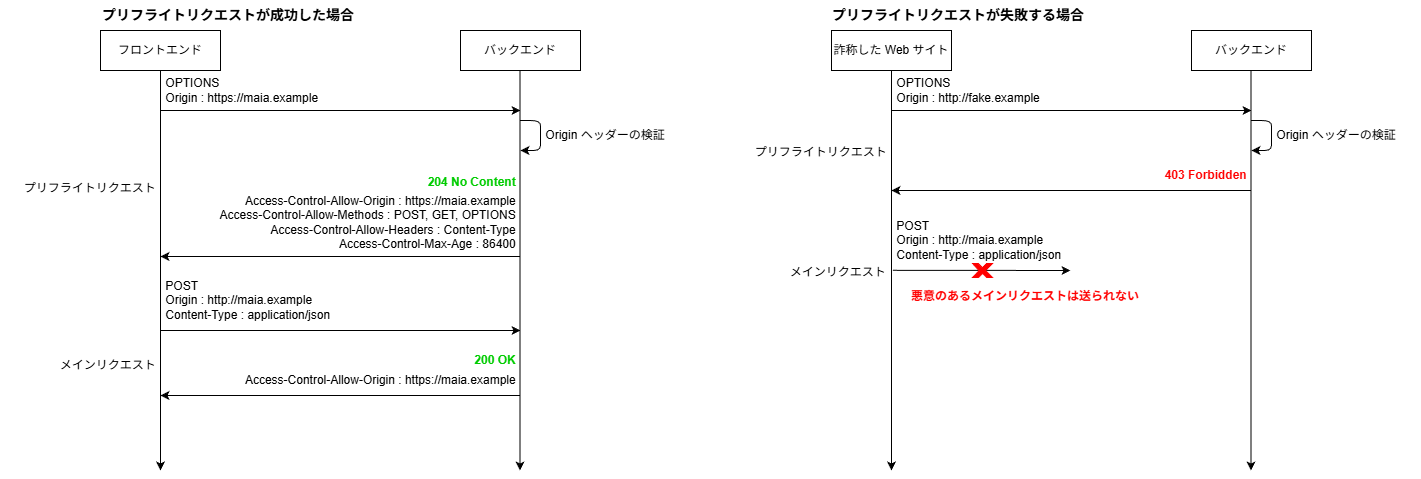

The diagram above was exported from draw.io. Its source (the exported page's mxGraphModel, read from the mxfile embedded in the PNG):
<mxGraphModel dx="1426" dy="841" grid="1" gridSize="10" guides="1" tooltips="1" connect="1" arrows="1" fold="1" page="1" pageScale="1" pageWidth="827" pageHeight="1169" math="0" shadow="0">
  <root>
    <mxCell id="0" />
    <mxCell id="1" parent="0" />
    <mxCell id="2" parent="1" style="rounded=0;whiteSpace=wrap;html=1;" value="フロントエンド" vertex="1">
      <mxGeometry height="40" width="120" x="110" y="80" as="geometry" />
    </mxCell>
    <mxCell id="3" parent="1" style="rounded=0;whiteSpace=wrap;html=1;" value="バックエンド" vertex="1">
      <mxGeometry height="40" width="120" x="470" y="80" as="geometry" />
    </mxCell>
    <mxCell id="4" edge="1" parent="1" source="2" style="endArrow=classic;html=1;exitX=0.5;exitY=1;exitDx=0;exitDy=0;" value="">
      <mxGeometry height="50" relative="1" width="50" as="geometry">
        <mxPoint x="380" y="330" as="sourcePoint" />
        <mxPoint x="170" y="520" as="targetPoint" />
      </mxGeometry>
    </mxCell>
    <mxCell id="5" edge="1" parent="1" style="endArrow=classic;html=1;exitX=0.5;exitY=1;exitDx=0;exitDy=0;" value="">
      <mxGeometry height="50" relative="1" width="50" as="geometry">
        <mxPoint x="529.5" y="120" as="sourcePoint" />
        <mxPoint x="529.5" y="520" as="targetPoint" />
      </mxGeometry>
    </mxCell>
    <mxCell id="6" edge="1" parent="1" style="endArrow=classic;html=1;" value="">
      <mxGeometry height="50" relative="1" width="50" as="geometry">
        <mxPoint x="170" y="160" as="sourcePoint" />
        <mxPoint x="530" y="160" as="targetPoint" />
      </mxGeometry>
    </mxCell>
    <mxCell id="7" parent="1" style="text;html=1;align=left;verticalAlign=middle;resizable=0;points=[];autosize=1;strokeColor=none;fillColor=none;" value="&amp;nbsp;OPTIONS&lt;br&gt;&amp;nbsp;Origin : https://maia.example" vertex="1">
      <mxGeometry height="40" width="180" x="170" y="120" as="geometry" />
    </mxCell>
    <mxCell id="10" edge="1" parent="1" style="endArrow=classic;html=1;" value="">
      <mxGeometry height="50" relative="1" width="50" as="geometry">
        <Array as="points">
          <mxPoint x="550" y="170" />
          <mxPoint x="550" y="180" />
          <mxPoint x="550" y="200" />
        </Array>
        <mxPoint x="530" y="170" as="sourcePoint" />
        <mxPoint x="530" y="200" as="targetPoint" />
      </mxGeometry>
    </mxCell>
    <mxCell id="11" parent="1" style="text;html=1;align=left;verticalAlign=middle;resizable=0;points=[];autosize=1;strokeColor=none;fillColor=none;" value="&amp;nbsp;Origin ヘッダーの検証" vertex="1">
      <mxGeometry height="30" width="150" x="550" y="170" as="geometry" />
    </mxCell>
    <mxCell id="12" edge="1" parent="1" style="endArrow=classic;html=1;" value="">
      <mxGeometry height="50" relative="1" width="50" as="geometry">
        <mxPoint x="530" y="306" as="sourcePoint" />
        <mxPoint x="170" y="306" as="targetPoint" />
      </mxGeometry>
    </mxCell>
    <mxCell id="13" parent="1" style="text;html=1;align=right;verticalAlign=middle;resizable=0;points=[];autosize=1;strokeColor=none;fillColor=none;" value="&lt;b&gt;&lt;font style=&quot;color: rgb(0, 204, 0);&quot;&gt;&amp;nbsp; &amp;nbsp; &amp;nbsp;204 No Content&amp;nbsp;&lt;/font&gt;&lt;/b&gt;" vertex="1">
      <mxGeometry height="30" width="130" x="400" y="217" as="geometry" />
    </mxCell>
    <mxCell id="15" parent="1" style="text;html=1;align=right;verticalAlign=middle;resizable=0;points=[];autosize=1;strokeColor=none;fillColor=none;" value="&lt;font style=&quot;color: rgb(0, 0, 0);&quot;&gt;Access-Control-Allow-Origin : https://maia.example&amp;nbsp;&lt;br&gt;Access-Control-Allow-Methods : POST, GET, OPTIONS&amp;nbsp;&lt;br&gt;Access-Control-Allow-Headers : Content-Type&amp;nbsp;&lt;br&gt;Access-Control-Max-Age : 86400&amp;nbsp;&lt;/font&gt;" vertex="1">
      <mxGeometry height="70" width="320" x="210" y="237" as="geometry" />
    </mxCell>
    <mxCell id="16" parent="1" style="text;html=1;align=right;verticalAlign=middle;resizable=0;points=[];autosize=1;strokeColor=none;fillColor=none;" value="プリフライトリクエスト&amp;nbsp;" vertex="1">
      <mxGeometry height="30" width="160" x="10" y="223" as="geometry" />
    </mxCell>
    <mxCell id="17" edge="1" parent="1" style="endArrow=classic;html=1;" value="">
      <mxGeometry height="50" relative="1" width="50" as="geometry">
        <mxPoint x="170" y="380" as="sourcePoint" />
        <mxPoint x="530" y="380" as="targetPoint" />
      </mxGeometry>
    </mxCell>
    <mxCell id="18" parent="1" style="text;html=1;align=left;verticalAlign=middle;resizable=0;points=[];autosize=1;strokeColor=none;fillColor=none;" value="&amp;nbsp;POST&lt;br&gt;&amp;nbsp;Origin : http://maia.example&lt;br&gt;&amp;nbsp;Content-Type : application/json" vertex="1">
      <mxGeometry height="60" width="190" x="170" y="320" as="geometry" />
    </mxCell>
    <mxCell id="19" edge="1" parent="1" style="endArrow=classic;html=1;" value="">
      <mxGeometry height="50" relative="1" width="50" as="geometry">
        <mxPoint x="530" y="445" as="sourcePoint" />
        <mxPoint x="170" y="445" as="targetPoint" />
      </mxGeometry>
    </mxCell>
    <mxCell id="20" parent="1" style="text;html=1;align=right;verticalAlign=middle;resizable=0;points=[];autosize=1;strokeColor=none;fillColor=none;" value="&lt;b&gt;&lt;font style=&quot;color: rgb(0, 204, 0);&quot;&gt;&amp;nbsp; &amp;nbsp; &amp;nbsp;200 OK&amp;nbsp;&lt;/font&gt;&lt;/b&gt;" vertex="1">
      <mxGeometry height="30" width="80" x="450" y="395" as="geometry" />
    </mxCell>
    <mxCell id="21" parent="1" style="text;html=1;align=right;verticalAlign=middle;resizable=0;points=[];autosize=1;strokeColor=none;fillColor=none;" value="&lt;font style=&quot;color: rgb(0, 0, 0);&quot;&gt;Access-Control-Allow-Origin : https://maia.example&amp;nbsp;&lt;br&gt;&lt;/font&gt;" vertex="1">
      <mxGeometry height="30" width="300" x="230" y="415" as="geometry" />
    </mxCell>
    <mxCell id="22" parent="1" style="text;html=1;align=right;verticalAlign=middle;resizable=0;points=[];autosize=1;strokeColor=none;fillColor=none;" value="メインリクエスト&amp;nbsp;" vertex="1">
      <mxGeometry height="30" width="120" x="50" y="400" as="geometry" />
    </mxCell>
    <mxCell id="25" parent="1" style="rounded=0;whiteSpace=wrap;html=1;" value="詐称した Web サイト" vertex="1">
      <mxGeometry height="40" width="120" x="841" y="80" as="geometry" />
    </mxCell>
    <mxCell id="26" parent="1" style="rounded=0;whiteSpace=wrap;html=1;" value="バックエンド" vertex="1">
      <mxGeometry height="40" width="120" x="1201" y="80" as="geometry" />
    </mxCell>
    <mxCell id="27" edge="1" parent="1" source="25" style="endArrow=classic;html=1;exitX=0.5;exitY=1;exitDx=0;exitDy=0;" value="">
      <mxGeometry height="50" relative="1" width="50" as="geometry">
        <mxPoint x="1111" y="330" as="sourcePoint" />
        <mxPoint x="901" y="520" as="targetPoint" />
      </mxGeometry>
    </mxCell>
    <mxCell id="28" edge="1" parent="1" style="endArrow=classic;html=1;exitX=0.5;exitY=1;exitDx=0;exitDy=0;" value="">
      <mxGeometry height="50" relative="1" width="50" as="geometry">
        <mxPoint x="1260.5" y="120" as="sourcePoint" />
        <mxPoint x="1260.5" y="520" as="targetPoint" />
      </mxGeometry>
    </mxCell>
    <mxCell id="29" edge="1" parent="1" style="endArrow=classic;html=1;" value="">
      <mxGeometry height="50" relative="1" width="50" as="geometry">
        <mxPoint x="901" y="160" as="sourcePoint" />
        <mxPoint x="1261" y="160" as="targetPoint" />
      </mxGeometry>
    </mxCell>
    <mxCell id="30" parent="1" style="text;html=1;align=left;verticalAlign=middle;resizable=0;points=[];autosize=1;strokeColor=none;fillColor=none;" value="&amp;nbsp;OPTIONS&lt;br&gt;&amp;nbsp;Origin : http://fake.example" vertex="1">
      <mxGeometry height="40" width="170" x="901" y="120" as="geometry" />
    </mxCell>
    <mxCell id="31" edge="1" parent="1" style="endArrow=classic;html=1;" value="">
      <mxGeometry height="50" relative="1" width="50" as="geometry">
        <Array as="points">
          <mxPoint x="1281" y="170" />
          <mxPoint x="1281" y="180" />
          <mxPoint x="1281" y="200" />
        </Array>
        <mxPoint x="1261" y="170" as="sourcePoint" />
        <mxPoint x="1261" y="200" as="targetPoint" />
      </mxGeometry>
    </mxCell>
    <mxCell id="32" parent="1" style="text;html=1;align=left;verticalAlign=middle;resizable=0;points=[];autosize=1;strokeColor=none;fillColor=none;" value="&amp;nbsp;Origin ヘッダーの検証" vertex="1">
      <mxGeometry height="30" width="150" x="1281" y="170" as="geometry" />
    </mxCell>
    <mxCell id="33" edge="1" parent="1" style="endArrow=classic;html=1;" value="">
      <mxGeometry height="50" relative="1" width="50" as="geometry">
        <mxPoint x="1261" y="240" as="sourcePoint" />
        <mxPoint x="901" y="240" as="targetPoint" />
      </mxGeometry>
    </mxCell>
    <mxCell id="34" parent="1" style="text;html=1;align=right;verticalAlign=middle;resizable=0;points=[];autosize=1;strokeColor=none;fillColor=none;" value="&lt;b&gt;&lt;font style=&quot;color: rgb(255, 0, 0);&quot;&gt;&amp;nbsp; &amp;nbsp; &amp;nbsp;403 Forbidden&amp;nbsp;&lt;/font&gt;&lt;/b&gt;" vertex="1">
      <mxGeometry height="30" width="130" x="1131" y="210" as="geometry" />
    </mxCell>
    <mxCell id="36" parent="1" style="text;html=1;align=right;verticalAlign=middle;resizable=0;points=[];autosize=1;strokeColor=none;fillColor=none;" value="プリフライトリクエスト&amp;nbsp;" vertex="1">
      <mxGeometry height="30" width="160" x="741" y="187" as="geometry" />
    </mxCell>
    <mxCell id="37" edge="1" parent="1" style="endArrow=classic;html=1;exitX=1.028;exitY=0.427;exitDx=0;exitDy=0;exitPerimeter=0;" value="">
      <mxGeometry height="50" relative="1" width="50" as="geometry">
        <mxPoint x="902.3599999999999" y="319.80999999999995" as="sourcePoint" />
        <mxPoint x="1080" y="320" as="targetPoint" />
      </mxGeometry>
    </mxCell>
    <mxCell id="43" parent="1" style="text;html=1;align=right;verticalAlign=middle;resizable=0;points=[];autosize=1;strokeColor=none;fillColor=none;" value="メインリクエスト&amp;nbsp;" vertex="1">
      <mxGeometry height="30" width="120" x="780" y="307" as="geometry" />
    </mxCell>
    <mxCell id="44" parent="1" style="verticalLabelPosition=bottom;verticalAlign=top;html=1;shape=mxgraph.basic.x;fontColor=#FF0000;fillColor=#FF0000;strokeColor=#FF0000;" value="" vertex="1">
      <mxGeometry height="14" width="20" x="982" y="313" as="geometry" />
    </mxCell>
    <mxCell id="47" parent="1" style="text;html=1;align=left;verticalAlign=middle;resizable=0;points=[];autosize=1;strokeColor=none;fillColor=none;" value="&amp;nbsp;POST&lt;br&gt;&amp;nbsp;Origin : http://maia.example&lt;br&gt;&amp;nbsp;Content-Type : application/json" vertex="1">
      <mxGeometry height="60" width="190" x="901" y="260" as="geometry" />
    </mxCell>
    <mxCell id="48" parent="1" style="text;html=1;align=left;verticalAlign=middle;resizable=0;points=[];autosize=1;strokeColor=none;fillColor=none;" value="&lt;b&gt;&lt;font&gt;&lt;font style=&quot;color: rgb(255, 0, 0);&quot;&gt;悪意のある&lt;/font&gt;&lt;span style=&quot;background-color: transparent;&quot;&gt;&lt;font style=&quot;color: rgb(255, 0, 0);&quot;&gt;メインリクエストは送られない&lt;/font&gt;&lt;/span&gt;&lt;/font&gt;&lt;/b&gt;" vertex="1">
      <mxGeometry height="30" width="250" x="919" y="331" as="geometry" />
    </mxCell>
    <mxCell id="49" parent="1" style="text;html=1;align=left;verticalAlign=middle;resizable=0;points=[];autosize=1;strokeColor=none;fillColor=none;" value="&lt;font style=&quot;font-size: 14px;&quot;&gt;&lt;b&gt;プリフライトリクエストが成功した場合&lt;/b&gt;&lt;/font&gt;" vertex="1">
      <mxGeometry height="30" width="280" x="110" y="50" as="geometry" />
    </mxCell>
    <mxCell id="50" parent="1" style="text;html=1;align=left;verticalAlign=middle;resizable=0;points=[];autosize=1;strokeColor=none;fillColor=none;" value="&lt;font style=&quot;font-size: 14px;&quot;&gt;&lt;b&gt;プリフライトリクエストが失敗する場合&lt;/b&gt;&lt;/font&gt;" vertex="1">
      <mxGeometry height="30" width="280" x="840" y="50" as="geometry" />
    </mxCell>
  </root>
</mxGraphModel>